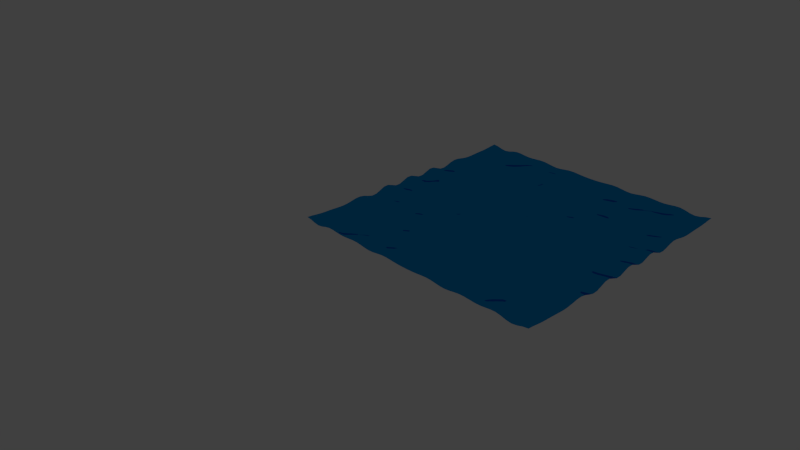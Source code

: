# Source: JM-Water.blend  (saved by Blender 2.75.0; exported with 4.5.12 LTS)
import bpy
from mathutils import Matrix  # noqa: F401  (used for matrix-valued properties, if any)

bpy.ops.wm.read_factory_settings(use_empty=True)
scene = bpy.context.scene
scene.name = 'Scene'

# ---- collections
col_collection_1 = bpy.data.collections.new('Collection 1'); scene.collection.children.link(col_collection_1)

# ---- materials (node trees are filled in below, after node groups)
mat_wasser = bpy.data.materials.new('Wasser')
mat_wasser.alpha_threshold = 0.0
mat_wasser.roughness = 0.5

# ---- material node trees
mat_wasser.use_nodes = True; mat_wasser.node_tree.nodes.clear()
_N = mat_wasser.node_tree.nodes; _L = mat_wasser.node_tree.links
n0 = _N.new('ShaderNodeOutputMaterial'); n0.name = 'Material Output'; n0.location = (300, 300)
n1 = _N.new('ShaderNodeBsdfAnisotropic'); n1.name = 'Glossy BSDF'; n1.location = (10, 300)
n1.distribution = 'GGX'
n1.inputs[0].default_value = (0.0006263, 0.3329, 0.8, 1.0)
n1.inputs[1].default_value = 0.0
_L.new(n1.outputs[0], n0.inputs[0])
n0.is_active_output = True

# ---- world
world_world = bpy.data.worlds.new('World'); scene.world = world_world
world_world.color = (0.05088, 0.05088, 0.05088)
world_world.use_sun_shadow = False
world_world.sun_shadow_jitter_overblur = 0.0
world_world.cycles.sampling_method = 'MANUAL'
world_world.cycles.sample_map_resolution = 256

# ---- cameras
cam_camera = bpy.data.cameras.new('Camera')
cam_camera.clip_end = 100.0
cam_camera.lens = 35.0
cam_camera.sensor_width = 32.0
cam_camera.sensor_height = 18.0
cam_camera.ortho_scale = 7.314
cam_camera.dof.focus_distance = 0.0

# ---- lights
light_lamp = bpy.data.lights.new('Lamp', 'POINT')
light_lamp.transmission_factor = 0.0
light_lamp.cutoff_distance = 30.0
light_lamp.energy = 100.0
light_lamp.shadow_buffer_clip_start = 1.001
light_lamp.shadow_soft_size = 0.1
light_lamp.shadow_maximum_resolution = 0.006
light_lamp.use_absolute_resolution = True
light_lamp.cycles.use_multiple_importance_sampling = False

# ---- meshes
me_plane = bpy.data.meshes.new('Plane')
me_plane.from_pydata([(-1.0, -1.0, 0.0), (1.0, -1.0, 0.0), (-1.0, 1.0, 0.0), (1.0, 1.0, 0.0)], [], [(0, 1, 3, 2)])
me_plane.materials.append(mat_wasser)
me_plane.use_remesh_preserve_volume = False
me_plane.use_remesh_preserve_attributes = False
me_plane.use_mirror_vertex_groups = False
me_plane.update()

# ---- objects
ob_plane = bpy.data.objects.new('Plane', me_plane)
ob_lamp = bpy.data.objects.new('Lamp', light_lamp)
ob_camera = bpy.data.objects.new('Camera', cam_camera)

# ---- transforms, parenting, visibility, modifiers, constraints
ob_plane.location = (0.7184, 1.793, 0.1347)
ob_plane.scale = (0.07683, 0.07683, 0.07683)
ob_plane.lineart.crease_threshold = 0.0
_m = ob_plane.modifiers.new('Ocean', 'OCEAN')
_m.wind_velocity = 2.0
_m.wave_scale_min = 2.4
_m.wave_scale = 0.6
_m.depth = 200.3
_m.choppiness = 0.0
_m.random_seed = 12
_m.filepath = 'C:/Users/STUDEN~1/AppData/Local/Temp/blender_a10380/cache_ocean'
ob_lamp.location = (4.076, 1.005, 5.904)
ob_lamp.rotation_euler = (0.6503, 0.05522, 1.866)
ob_lamp.lock_rotations_4d = False
ob_lamp.empty_display_type = 'ARROWS'
ob_lamp.color = (0.0, 0.0, 0.0, 0.0)
ob_lamp.lineart.crease_threshold = 0.0
ob_camera.location = (7.481, -6.508, 5.344)
ob_camera.rotation_euler = (1.109, 0.01082, 0.8149)
ob_camera.lock_rotations_4d = False
ob_camera.empty_display_type = 'ARROWS'
ob_camera.color = (0.0, 0.0, 0.0, 0.0)
ob_camera.display_type = 'WIRE'
ob_camera.lineart.crease_threshold = 0.0

# ---- collection membership
col_collection_1.objects.link(ob_plane)
col_collection_1.objects.link(ob_lamp)
col_collection_1.objects.link(ob_camera)

# ---- scene / render settings (as saved in the file)
scene.camera = ob_camera
scene.frame_start = 1; scene.frame_end = 250; scene.frame_set(0)
scene.render.engine = 'CYCLES'
scene.render.resolution_percentage = 50
scene.render.dither_intensity = 0.0
scene.cycles.use_denoising = False
scene.cycles.samples = 10
scene.cycles.sampling_pattern = 'TABULATED_SOBOL'
scene.cycles.light_sampling_threshold = 0.0
scene.cycles.use_adaptive_sampling = False
scene.cycles.use_light_tree = False
scene.cycles.blur_glossy = 0.0
scene.cycles.pixel_filter_type = 'GAUSSIAN'
scene.cycles.sample_clamp_indirect = 0.0
scene.view_settings.view_transform = 'Standard'
bpy.context.view_layer.update()
